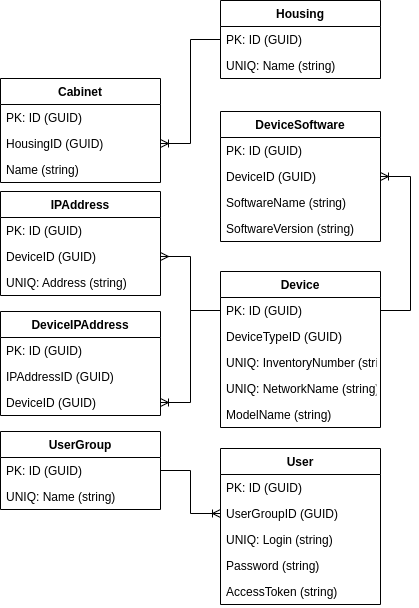

The diagram above was exported from draw.io. Its source (the exported page's mxGraphModel, read from the mxfile embedded in the PNG):
<mxGraphModel dx="1662" dy="766" grid="1" gridSize="10" guides="1" tooltips="1" connect="1" arrows="1" fold="1" page="1" pageScale="1" pageWidth="827" pageHeight="1169" math="0" shadow="0">
  <root>
    <mxCell id="0" />
    <mxCell id="1" parent="0" />
    <mxCell id="SFvCSTD97pA_Z1qsQ025-3" value="Device" style="swimlane;fontStyle=1;align=center;verticalAlign=top;childLayout=stackLayout;horizontal=1;startSize=26;horizontalStack=0;resizeParent=1;resizeParentMax=0;resizeLast=0;collapsible=1;marginBottom=0;" vertex="1" parent="1">
      <mxGeometry x="290" y="330" width="160" height="156" as="geometry" />
    </mxCell>
    <mxCell id="SFvCSTD97pA_Z1qsQ025-4" value="PK: ID (GUID)" style="text;strokeColor=none;fillColor=none;align=left;verticalAlign=top;spacingLeft=4;spacingRight=4;overflow=hidden;rotatable=0;points=[[0,0.5],[1,0.5]];portConstraint=eastwest;" vertex="1" parent="SFvCSTD97pA_Z1qsQ025-3">
      <mxGeometry y="26" width="160" height="26" as="geometry" />
    </mxCell>
    <mxCell id="SFvCSTD97pA_Z1qsQ025-10" value="DeviceTypeID (GUID)" style="text;strokeColor=none;fillColor=none;align=left;verticalAlign=top;spacingLeft=4;spacingRight=4;overflow=hidden;rotatable=0;points=[[0,0.5],[1,0.5]];portConstraint=eastwest;" vertex="1" parent="SFvCSTD97pA_Z1qsQ025-3">
      <mxGeometry y="52" width="160" height="26" as="geometry" />
    </mxCell>
    <mxCell id="SFvCSTD97pA_Z1qsQ025-6" value="UNIQ: InventoryNumber (string)" style="text;strokeColor=none;fillColor=none;align=left;verticalAlign=top;spacingLeft=4;spacingRight=4;overflow=hidden;rotatable=0;points=[[0,0.5],[1,0.5]];portConstraint=eastwest;" vertex="1" parent="SFvCSTD97pA_Z1qsQ025-3">
      <mxGeometry y="78" width="160" height="26" as="geometry" />
    </mxCell>
    <mxCell id="SFvCSTD97pA_Z1qsQ025-8" value="UNIQ: NetworkName (string)" style="text;strokeColor=none;fillColor=none;align=left;verticalAlign=top;spacingLeft=4;spacingRight=4;overflow=hidden;rotatable=0;points=[[0,0.5],[1,0.5]];portConstraint=eastwest;" vertex="1" parent="SFvCSTD97pA_Z1qsQ025-3">
      <mxGeometry y="104" width="160" height="26" as="geometry" />
    </mxCell>
    <mxCell id="SFvCSTD97pA_Z1qsQ025-9" value="ModelName (string)" style="text;strokeColor=none;fillColor=none;align=left;verticalAlign=top;spacingLeft=4;spacingRight=4;overflow=hidden;rotatable=0;points=[[0,0.5],[1,0.5]];portConstraint=eastwest;" vertex="1" parent="SFvCSTD97pA_Z1qsQ025-3">
      <mxGeometry y="130" width="160" height="26" as="geometry" />
    </mxCell>
    <mxCell id="SFvCSTD97pA_Z1qsQ025-11" value="Cabinet" style="swimlane;fontStyle=1;align=center;verticalAlign=top;childLayout=stackLayout;horizontal=1;startSize=26;horizontalStack=0;resizeParent=1;resizeParentMax=0;resizeLast=0;collapsible=1;marginBottom=0;" vertex="1" parent="1">
      <mxGeometry x="70" y="137" width="160" height="104" as="geometry" />
    </mxCell>
    <mxCell id="SFvCSTD97pA_Z1qsQ025-12" value="PK: ID (GUID)" style="text;strokeColor=none;fillColor=none;align=left;verticalAlign=top;spacingLeft=4;spacingRight=4;overflow=hidden;rotatable=0;points=[[0,0.5],[1,0.5]];portConstraint=eastwest;" vertex="1" parent="SFvCSTD97pA_Z1qsQ025-11">
      <mxGeometry y="26" width="160" height="26" as="geometry" />
    </mxCell>
    <mxCell id="SFvCSTD97pA_Z1qsQ025-14" value="HousingID (GUID)" style="text;strokeColor=none;fillColor=none;align=left;verticalAlign=top;spacingLeft=4;spacingRight=4;overflow=hidden;rotatable=0;points=[[0,0.5],[1,0.5]];portConstraint=eastwest;" vertex="1" parent="SFvCSTD97pA_Z1qsQ025-11">
      <mxGeometry y="52" width="160" height="26" as="geometry" />
    </mxCell>
    <mxCell id="SFvCSTD97pA_Z1qsQ025-13" value="Name (string)" style="text;strokeColor=none;fillColor=none;align=left;verticalAlign=top;spacingLeft=4;spacingRight=4;overflow=hidden;rotatable=0;points=[[0,0.5],[1,0.5]];portConstraint=eastwest;" vertex="1" parent="SFvCSTD97pA_Z1qsQ025-11">
      <mxGeometry y="78" width="160" height="26" as="geometry" />
    </mxCell>
    <mxCell id="SFvCSTD97pA_Z1qsQ025-17" value="Housing" style="swimlane;fontStyle=1;align=center;verticalAlign=top;childLayout=stackLayout;horizontal=1;startSize=26;horizontalStack=0;resizeParent=1;resizeParentMax=0;resizeLast=0;collapsible=1;marginBottom=0;" vertex="1" parent="1">
      <mxGeometry x="290" y="59" width="160" height="78" as="geometry" />
    </mxCell>
    <mxCell id="SFvCSTD97pA_Z1qsQ025-18" value="PK: ID (GUID)" style="text;strokeColor=none;fillColor=none;align=left;verticalAlign=top;spacingLeft=4;spacingRight=4;overflow=hidden;rotatable=0;points=[[0,0.5],[1,0.5]];portConstraint=eastwest;" vertex="1" parent="SFvCSTD97pA_Z1qsQ025-17">
      <mxGeometry y="26" width="160" height="26" as="geometry" />
    </mxCell>
    <mxCell id="SFvCSTD97pA_Z1qsQ025-19" value="UNIQ: Name (string)" style="text;strokeColor=none;fillColor=none;align=left;verticalAlign=top;spacingLeft=4;spacingRight=4;overflow=hidden;rotatable=0;points=[[0,0.5],[1,0.5]];portConstraint=eastwest;" vertex="1" parent="SFvCSTD97pA_Z1qsQ025-17">
      <mxGeometry y="52" width="160" height="26" as="geometry" />
    </mxCell>
    <mxCell id="SFvCSTD97pA_Z1qsQ025-26" value="DeviceSoftware" style="swimlane;fontStyle=1;align=center;verticalAlign=top;childLayout=stackLayout;horizontal=1;startSize=26;horizontalStack=0;resizeParent=1;resizeParentMax=0;resizeLast=0;collapsible=1;marginBottom=0;" vertex="1" parent="1">
      <mxGeometry x="290" y="170" width="160" height="130" as="geometry" />
    </mxCell>
    <mxCell id="SFvCSTD97pA_Z1qsQ025-27" value="PK: ID (GUID)" style="text;strokeColor=none;fillColor=none;align=left;verticalAlign=top;spacingLeft=4;spacingRight=4;overflow=hidden;rotatable=0;points=[[0,0.5],[1,0.5]];portConstraint=eastwest;" vertex="1" parent="SFvCSTD97pA_Z1qsQ025-26">
      <mxGeometry y="26" width="160" height="26" as="geometry" />
    </mxCell>
    <mxCell id="SFvCSTD97pA_Z1qsQ025-65" value="DeviceID (GUID)" style="text;strokeColor=none;fillColor=none;align=left;verticalAlign=top;spacingLeft=4;spacingRight=4;overflow=hidden;rotatable=0;points=[[0,0.5],[1,0.5]];portConstraint=eastwest;" vertex="1" parent="SFvCSTD97pA_Z1qsQ025-26">
      <mxGeometry y="52" width="160" height="26" as="geometry" />
    </mxCell>
    <mxCell id="SFvCSTD97pA_Z1qsQ025-71" value="SoftwareName (string)" style="text;strokeColor=none;fillColor=none;align=left;verticalAlign=top;spacingLeft=4;spacingRight=4;overflow=hidden;rotatable=0;points=[[0,0.5],[1,0.5]];portConstraint=eastwest;" vertex="1" parent="SFvCSTD97pA_Z1qsQ025-26">
      <mxGeometry y="78" width="160" height="26" as="geometry" />
    </mxCell>
    <mxCell id="SFvCSTD97pA_Z1qsQ025-72" value="SoftwareVersion (string)" style="text;strokeColor=none;fillColor=none;align=left;verticalAlign=top;spacingLeft=4;spacingRight=4;overflow=hidden;rotatable=0;points=[[0,0.5],[1,0.5]];portConstraint=eastwest;" vertex="1" parent="SFvCSTD97pA_Z1qsQ025-26">
      <mxGeometry y="104" width="160" height="26" as="geometry" />
    </mxCell>
    <mxCell id="SFvCSTD97pA_Z1qsQ025-29" value="DeviceIPAddress" style="swimlane;fontStyle=1;align=center;verticalAlign=top;childLayout=stackLayout;horizontal=1;startSize=26;horizontalStack=0;resizeParent=1;resizeParentMax=0;resizeLast=0;collapsible=1;marginBottom=0;" vertex="1" parent="1">
      <mxGeometry x="70" y="370" width="160" height="104" as="geometry" />
    </mxCell>
    <mxCell id="SFvCSTD97pA_Z1qsQ025-30" value="PK: ID (GUID)" style="text;strokeColor=none;fillColor=none;align=left;verticalAlign=top;spacingLeft=4;spacingRight=4;overflow=hidden;rotatable=0;points=[[0,0.5],[1,0.5]];portConstraint=eastwest;" vertex="1" parent="SFvCSTD97pA_Z1qsQ025-29">
      <mxGeometry y="26" width="160" height="26" as="geometry" />
    </mxCell>
    <mxCell id="SFvCSTD97pA_Z1qsQ025-31" value="IPAddressID (GUID)" style="text;strokeColor=none;fillColor=none;align=left;verticalAlign=top;spacingLeft=4;spacingRight=4;overflow=hidden;rotatable=0;points=[[0,0.5],[1,0.5]];portConstraint=eastwest;" vertex="1" parent="SFvCSTD97pA_Z1qsQ025-29">
      <mxGeometry y="52" width="160" height="26" as="geometry" />
    </mxCell>
    <mxCell id="SFvCSTD97pA_Z1qsQ025-67" value="DeviceID (GUID)" style="text;strokeColor=none;fillColor=none;align=left;verticalAlign=top;spacingLeft=4;spacingRight=4;overflow=hidden;rotatable=0;points=[[0,0.5],[1,0.5]];portConstraint=eastwest;" vertex="1" parent="SFvCSTD97pA_Z1qsQ025-29">
      <mxGeometry y="78" width="160" height="26" as="geometry" />
    </mxCell>
    <mxCell id="SFvCSTD97pA_Z1qsQ025-33" value="IPAddress" style="swimlane;fontStyle=1;align=center;verticalAlign=top;childLayout=stackLayout;horizontal=1;startSize=26;horizontalStack=0;resizeParent=1;resizeParentMax=0;resizeLast=0;collapsible=1;marginBottom=0;" vertex="1" parent="1">
      <mxGeometry x="70" y="250" width="160" height="104" as="geometry" />
    </mxCell>
    <mxCell id="SFvCSTD97pA_Z1qsQ025-34" value="PK: ID (GUID)" style="text;strokeColor=none;fillColor=none;align=left;verticalAlign=top;spacingLeft=4;spacingRight=4;overflow=hidden;rotatable=0;points=[[0,0.5],[1,0.5]];portConstraint=eastwest;" vertex="1" parent="SFvCSTD97pA_Z1qsQ025-33">
      <mxGeometry y="26" width="160" height="26" as="geometry" />
    </mxCell>
    <mxCell id="SFvCSTD97pA_Z1qsQ025-36" value="DeviceID (GUID)" style="text;strokeColor=none;fillColor=none;align=left;verticalAlign=top;spacingLeft=4;spacingRight=4;overflow=hidden;rotatable=0;points=[[0,0.5],[1,0.5]];portConstraint=eastwest;" vertex="1" parent="SFvCSTD97pA_Z1qsQ025-33">
      <mxGeometry y="52" width="160" height="26" as="geometry" />
    </mxCell>
    <mxCell id="SFvCSTD97pA_Z1qsQ025-35" value="UNIQ: Address (string)" style="text;strokeColor=none;fillColor=none;align=left;verticalAlign=top;spacingLeft=4;spacingRight=4;overflow=hidden;rotatable=0;points=[[0,0.5],[1,0.5]];portConstraint=eastwest;" vertex="1" parent="SFvCSTD97pA_Z1qsQ025-33">
      <mxGeometry y="78" width="160" height="26" as="geometry" />
    </mxCell>
    <mxCell id="SFvCSTD97pA_Z1qsQ025-37" value="UserGroup" style="swimlane;fontStyle=1;align=center;verticalAlign=top;childLayout=stackLayout;horizontal=1;startSize=26;horizontalStack=0;resizeParent=1;resizeParentMax=0;resizeLast=0;collapsible=1;marginBottom=0;" vertex="1" parent="1">
      <mxGeometry x="70" y="490" width="160" height="78" as="geometry" />
    </mxCell>
    <mxCell id="SFvCSTD97pA_Z1qsQ025-38" value="PK: ID (GUID)" style="text;strokeColor=none;fillColor=none;align=left;verticalAlign=top;spacingLeft=4;spacingRight=4;overflow=hidden;rotatable=0;points=[[0,0.5],[1,0.5]];portConstraint=eastwest;" vertex="1" parent="SFvCSTD97pA_Z1qsQ025-37">
      <mxGeometry y="26" width="160" height="26" as="geometry" />
    </mxCell>
    <mxCell id="SFvCSTD97pA_Z1qsQ025-39" value="UNIQ: Name (string)" style="text;strokeColor=none;fillColor=none;align=left;verticalAlign=top;spacingLeft=4;spacingRight=4;overflow=hidden;rotatable=0;points=[[0,0.5],[1,0.5]];portConstraint=eastwest;" vertex="1" parent="SFvCSTD97pA_Z1qsQ025-37">
      <mxGeometry y="52" width="160" height="26" as="geometry" />
    </mxCell>
    <mxCell id="SFvCSTD97pA_Z1qsQ025-41" value="User" style="swimlane;fontStyle=1;align=center;verticalAlign=top;childLayout=stackLayout;horizontal=1;startSize=26;horizontalStack=0;resizeParent=1;resizeParentMax=0;resizeLast=0;collapsible=1;marginBottom=0;" vertex="1" parent="1">
      <mxGeometry x="290" y="507" width="160" height="156" as="geometry" />
    </mxCell>
    <mxCell id="SFvCSTD97pA_Z1qsQ025-42" value="PK: ID (GUID)" style="text;strokeColor=none;fillColor=none;align=left;verticalAlign=top;spacingLeft=4;spacingRight=4;overflow=hidden;rotatable=0;points=[[0,0.5],[1,0.5]];portConstraint=eastwest;" vertex="1" parent="SFvCSTD97pA_Z1qsQ025-41">
      <mxGeometry y="26" width="160" height="26" as="geometry" />
    </mxCell>
    <mxCell id="SFvCSTD97pA_Z1qsQ025-46" value="UserGroupID (GUID)" style="text;strokeColor=none;fillColor=none;align=left;verticalAlign=top;spacingLeft=4;spacingRight=4;overflow=hidden;rotatable=0;points=[[0,0.5],[1,0.5]];portConstraint=eastwest;" vertex="1" parent="SFvCSTD97pA_Z1qsQ025-41">
      <mxGeometry y="52" width="160" height="26" as="geometry" />
    </mxCell>
    <mxCell id="SFvCSTD97pA_Z1qsQ025-43" value="UNIQ: Login (string)" style="text;strokeColor=none;fillColor=none;align=left;verticalAlign=top;spacingLeft=4;spacingRight=4;overflow=hidden;rotatable=0;points=[[0,0.5],[1,0.5]];portConstraint=eastwest;" vertex="1" parent="SFvCSTD97pA_Z1qsQ025-41">
      <mxGeometry y="78" width="160" height="26" as="geometry" />
    </mxCell>
    <mxCell id="SFvCSTD97pA_Z1qsQ025-44" value="Password (string)" style="text;strokeColor=none;fillColor=none;align=left;verticalAlign=top;spacingLeft=4;spacingRight=4;overflow=hidden;rotatable=0;points=[[0,0.5],[1,0.5]];portConstraint=eastwest;" vertex="1" parent="SFvCSTD97pA_Z1qsQ025-41">
      <mxGeometry y="104" width="160" height="26" as="geometry" />
    </mxCell>
    <mxCell id="SFvCSTD97pA_Z1qsQ025-45" value="AccessToken (string)" style="text;strokeColor=none;fillColor=none;align=left;verticalAlign=top;spacingLeft=4;spacingRight=4;overflow=hidden;rotatable=0;points=[[0,0.5],[1,0.5]];portConstraint=eastwest;" vertex="1" parent="SFvCSTD97pA_Z1qsQ025-41">
      <mxGeometry y="130" width="160" height="26" as="geometry" />
    </mxCell>
    <mxCell id="SFvCSTD97pA_Z1qsQ025-64" value="" style="edgeStyle=entityRelationEdgeStyle;fontSize=12;html=1;endArrow=ERoneToMany;rounded=0;exitX=1;exitY=0.5;exitDx=0;exitDy=0;entryX=1;entryY=0.5;entryDx=0;entryDy=0;" edge="1" parent="1" source="SFvCSTD97pA_Z1qsQ025-4" target="SFvCSTD97pA_Z1qsQ025-65">
      <mxGeometry width="100" height="100" relative="1" as="geometry">
        <mxPoint x="260" y="590" as="sourcePoint" />
        <mxPoint x="610" y="340" as="targetPoint" />
      </mxGeometry>
    </mxCell>
    <mxCell id="SFvCSTD97pA_Z1qsQ025-66" value="" style="edgeStyle=entityRelationEdgeStyle;fontSize=12;html=1;endArrow=ERmany;rounded=0;exitX=0;exitY=0.5;exitDx=0;exitDy=0;" edge="1" parent="1" source="SFvCSTD97pA_Z1qsQ025-4" target="SFvCSTD97pA_Z1qsQ025-36">
      <mxGeometry width="100" height="100" relative="1" as="geometry">
        <mxPoint x="250" y="420" as="sourcePoint" />
        <mxPoint x="350" y="320" as="targetPoint" />
      </mxGeometry>
    </mxCell>
    <mxCell id="SFvCSTD97pA_Z1qsQ025-68" value="" style="edgeStyle=entityRelationEdgeStyle;fontSize=12;html=1;endArrow=ERoneToMany;rounded=0;exitX=0;exitY=0.5;exitDx=0;exitDy=0;entryX=1;entryY=0.5;entryDx=0;entryDy=0;" edge="1" parent="1" source="SFvCSTD97pA_Z1qsQ025-4" target="SFvCSTD97pA_Z1qsQ025-67">
      <mxGeometry width="100" height="100" relative="1" as="geometry">
        <mxPoint x="290" y="490" as="sourcePoint" />
        <mxPoint x="390" y="390" as="targetPoint" />
      </mxGeometry>
    </mxCell>
    <mxCell id="SFvCSTD97pA_Z1qsQ025-69" value="" style="edgeStyle=entityRelationEdgeStyle;fontSize=12;html=1;endArrow=ERoneToMany;rounded=0;entryX=1;entryY=0.5;entryDx=0;entryDy=0;exitX=0;exitY=0.5;exitDx=0;exitDy=0;" edge="1" parent="1" source="SFvCSTD97pA_Z1qsQ025-18" target="SFvCSTD97pA_Z1qsQ025-14">
      <mxGeometry width="100" height="100" relative="1" as="geometry">
        <mxPoint x="250" y="180" as="sourcePoint" />
        <mxPoint x="350" y="80" as="targetPoint" />
      </mxGeometry>
    </mxCell>
    <mxCell id="SFvCSTD97pA_Z1qsQ025-73" value="" style="edgeStyle=entityRelationEdgeStyle;fontSize=12;html=1;endArrow=ERoneToMany;rounded=0;exitX=1;exitY=0.5;exitDx=0;exitDy=0;entryX=0;entryY=0.5;entryDx=0;entryDy=0;" edge="1" parent="1" source="SFvCSTD97pA_Z1qsQ025-38" target="SFvCSTD97pA_Z1qsQ025-46">
      <mxGeometry width="100" height="100" relative="1" as="geometry">
        <mxPoint x="120" y="740" as="sourcePoint" />
        <mxPoint x="220" y="640" as="targetPoint" />
      </mxGeometry>
    </mxCell>
  </root>
</mxGraphModel>